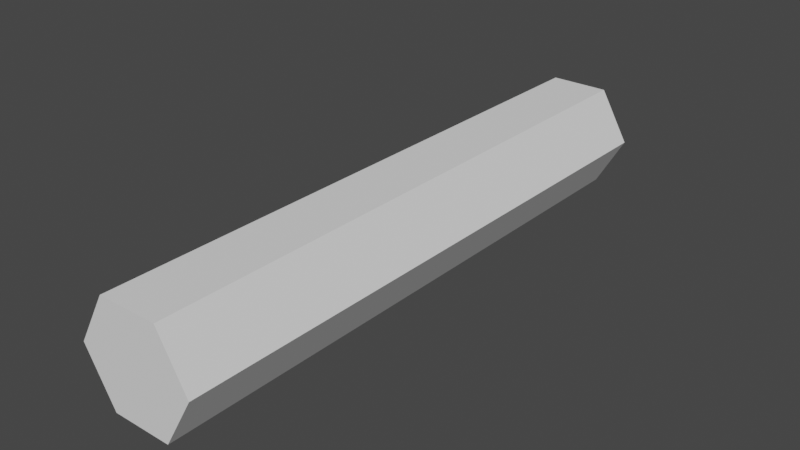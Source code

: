 # Source: hex-prism001.blend  (saved by Blender 3.3.6; exported with 4.5.12 LTS)
import bpy
from mathutils import Matrix  # noqa: F401  (used for matrix-valued properties, if any)

bpy.ops.wm.read_factory_settings(use_empty=True)
scene = bpy.context.scene
scene.name = 'Scene'

# ---- collections
col_collection = bpy.data.collections.new('Collection'); scene.collection.children.link(col_collection)

# ---- world
world_world = bpy.data.worlds.new('World'); scene.world = world_world
world_world.use_nodes = True; world_world.node_tree.nodes.clear()
_N = world_world.node_tree.nodes; _L = world_world.node_tree.links
n0 = _N.new('ShaderNodeOutputWorld'); n0.name = 'World Output'; n0.location = (300, 300)
n1 = _N.new('ShaderNodeBackground'); n1.name = 'Background'; n1.location = (10, 300)
n1.inputs[0].default_value = (0.05088, 0.05088, 0.05088, 1.0)
_L.new(n1.outputs[0], n0.inputs[0])
n0.is_active_output = True
world_world.color = (0.05088, 0.05088, 0.05088)
world_world.use_sun_shadow = False
world_world.sun_shadow_jitter_overblur = 0.0

# ---- meshes
me_circle = bpy.data.meshes.new('Circle')
me_circle.from_pydata([(1.0, 9.934e-09, 4.967e-08), (0.5, 5.96e-08, 0.866), (-0.5, 5.96e-08, 0.866), (-1.0, 9.934e-09, -6.954e-08), (-0.5, -5.96e-08, -0.866), (0.5, -5.96e-08, -0.866), (0.5, 10.0, 0.866), (1.0, 10.0, -6.386e-07), (-0.5, 10.0, 0.866), (-1.0, 10.0, -7.578e-07), (-0.5, 10.0, -0.866), (0.5, 10.0, -0.866)], [], [(0, 1, 2, 3, 4, 5), (7, 11, 10, 9, 8, 6), (3, 9, 10, 4), (1, 6, 8, 2), (4, 10, 11, 5), (2, 8, 9, 3), (0, 7, 6, 1), (5, 11, 7, 0)])
_uv = me_circle.uv_layers.new(name='UVMap')
_uv.uv.foreach_set('vector', [1.0, 0.5, 0.75, 0.933, 0.25, 0.933, 0.0, 0.5, 0.25, 0.06699, 0.75, 0.06699, 1.0, 0.5, 0.75, 0.06699, 0.25, 0.06699, 0.0, 0.5, 0.25, 0.933, 0.75, 0.933, 0.0, 0.5, 0.0, 0.5, 0.25, 0.06699, 0.25, 0.06699, 0.75, 0.933, 0.75, 0.933, 0.25, 0.933, 0.25, 0.933, 0.25, 0.06699, 0.25, 0.06699, 0.75, 0.06699, 0.75, 0.06699, 0.25, 0.933, 0.25, 0.933, 0.0, 0.5, 0.0, 0.5, 1.0, 0.5, 1.0, 0.5, 0.75, 0.933, 0.75, 0.933, 0.75, 0.06699, 0.75, 0.06699, 1.0, 0.5, 1.0, 0.5])
me_circle.update()

# ---- objects
ob_circle = bpy.data.objects.new('Circle', me_circle)

# ---- transforms, parenting, visibility, modifiers, constraints
ob_circle.location = (0.0, 0.0, 0.0)

# ---- collection membership
col_collection.objects.link(ob_circle)

# ---- scene / render settings (as saved in the file)
scene.frame_start = 1; scene.frame_end = 250; scene.frame_set(102)
scene.render.engine = 'BLENDER_EEVEE_NEXT'
scene.cycles.sampling_pattern = 'TABULATED_SOBOL'
scene.cycles.use_light_tree = False
scene.view_settings.view_transform = 'Filmic'
bpy.context.view_layer.update()

# ---- added for rendering (the .blend has no active camera and no usable light): camera, sun
cam_auto = bpy.data.cameras.new('AutoCamera')
cam_auto.lens = 50.0
cam_auto.sensor_width = 36.0
cam_auto.clip_end = 1000.0
ob_auto_camera = bpy.data.objects.new('AutoCamera', cam_auto)
scene.collection.objects.link(ob_auto_camera)
ob_auto_camera.location = (9.5706, -6.48472, 7.65648)
ob_auto_camera.rotation_euler = (1.09748, -7.21219e-08, 0.694738)
scene.camera = ob_auto_camera
light_auto_sun = bpy.data.lights.new('AutoSun', 'SUN')
light_auto_sun.energy = 3.0
light_auto_sun.angle = 0.0523599
ob_auto_sun = bpy.data.objects.new('AutoSun', light_auto_sun)
scene.collection.objects.link(ob_auto_sun)
ob_auto_sun.rotation_euler = (0.872665, 0.174533, 0.523599)
bpy.context.view_layer.update()
